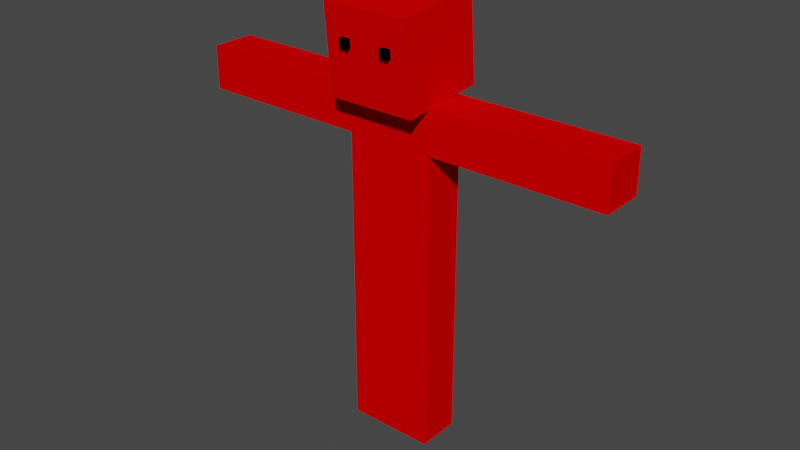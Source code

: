 # Source: mistake.blend  (saved by Blender 2.83.18; exported with 4.5.12 LTS)
import bpy
from mathutils import Matrix  # noqa: F401  (used for matrix-valued properties, if any)

bpy.ops.wm.read_factory_settings(use_empty=True)
scene = bpy.context.scene
scene.name = 'Scene'

# ---- collections
col_collection = bpy.data.collections.new('Collection'); scene.collection.children.link(col_collection)

# ---- materials (node trees are filled in below, after node groups)
mat_main_color = bpy.data.materials.new('Main Color')
mat_main_color.use_transparent_shadow = False
mat_main_color.diffuse_color = (0.8, 0.0, 0.0007612, 1.0)
mat_main_color.roughness = 0.8
mat_eyecolor = bpy.data.materials.new('EyeColor')
mat_eyecolor.use_transparent_shadow = False
mat_eyecolor.diffuse_color = (0.0, 0.0, 0.0, 1.0)
mat_eyecolor.roughness = 0.0

# ---- material node trees

# ---- world
world_world = bpy.data.worlds.new('World'); scene.world = world_world
world_world.use_nodes = True; world_world.node_tree.nodes.clear()
_N = world_world.node_tree.nodes; _L = world_world.node_tree.links
n0 = _N.new('ShaderNodeOutputWorld'); n0.name = 'World Output'; n0.location = (300, 300)
n1 = _N.new('ShaderNodeBackground'); n1.name = 'Background'; n1.location = (10, 300)
n1.inputs[0].default_value = (0.05088, 0.05088, 0.05088, 1.0)
_L.new(n1.outputs[0], n0.inputs[0])
n0.is_active_output = True
world_world.color = (0.05088, 0.05088, 0.05088)
world_world.use_sun_shadow = False
world_world.sun_shadow_jitter_overblur = 0.0

# ---- meshes
me_cube_001 = bpy.data.meshes.new('Cube.001')
me_cube_001.from_pydata([(-1.0, -1.0, -1.0), (-1.0, -1.0, 1.0), (-1.0, 1.0, -1.0), (-1.0, 1.0, 1.0), (1.0, -1.0, -1.0), (1.0, -1.0, 1.0), (1.0, 1.0, -1.0), (1.0, 1.0, 1.0)], [], [(0, 1, 3, 2), (2, 3, 7, 6), (6, 7, 5, 4), (4, 5, 1, 0), (2, 6, 4, 0), (7, 3, 1, 5)])
_uv = me_cube_001.uv_layers.new(name='UVMap')
_uv.uv.foreach_set('vector', [0.375, 0.0, 0.625, 0.0, 0.625, 0.25, 0.375, 0.25, 0.375, 0.25, 0.625, 0.25, 0.625, 0.5, 0.375, 0.5, 0.375, 0.5, 0.625, 0.5, 0.625, 0.75, 0.375, 0.75, 0.375, 0.75, 0.625, 0.75, 0.625, 1.0, 0.375, 1.0, 0.125, 0.5, 0.375, 0.5, 0.375, 0.75, 0.125, 0.75, 0.625, 0.5, 0.875, 0.5, 0.875, 0.75, 0.625, 0.75])
me_cube_001.materials.append(mat_main_color)
me_cube_001.use_remesh_fix_poles = True
me_cube_001.use_remesh_preserve_attributes = False
me_cube_001.use_mirror_vertex_groups = False
me_cube_001.update()
me_cube_002 = bpy.data.meshes.new('Cube.002')
me_cube_002.from_pydata([(-1.0, -1.0, -1.0), (-1.0, -1.0, 1.0), (-1.0, 1.0, -1.0), (-1.0, 1.0, 1.0), (1.0, -1.0, -1.0), (1.0, -1.0, 1.0), (1.0, 1.0, -1.0), (1.0, 1.0, 1.0)], [], [(0, 1, 3, 2), (2, 3, 7, 6), (6, 7, 5, 4), (4, 5, 1, 0), (2, 6, 4, 0), (7, 3, 1, 5)])
_uv = me_cube_002.uv_layers.new(name='UVMap')
_uv.uv.foreach_set('vector', [0.375, 0.0, 0.625, 0.0, 0.625, 0.25, 0.375, 0.25, 0.375, 0.25, 0.625, 0.25, 0.625, 0.5, 0.375, 0.5, 0.375, 0.5, 0.625, 0.5, 0.625, 0.75, 0.375, 0.75, 0.375, 0.75, 0.625, 0.75, 0.625, 1.0, 0.375, 1.0, 0.125, 0.5, 0.375, 0.5, 0.375, 0.75, 0.125, 0.75, 0.625, 0.5, 0.875, 0.5, 0.875, 0.75, 0.625, 0.75])
me_cube_002.materials.append(mat_main_color)
me_cube_002.use_remesh_fix_poles = True
me_cube_002.use_remesh_preserve_attributes = False
me_cube_002.use_mirror_vertex_groups = False
me_cube_002.update()
me_cube_003 = bpy.data.meshes.new('Cube.003')
me_cube_003.from_pydata([(-1.0, -1.0, -1.0), (-1.0, -1.0, 1.0), (-1.0, 1.0, -1.0), (-1.0, 1.0, 1.0), (1.0, -1.0, -1.0), (1.0, -1.0, 1.0), (1.0, 1.0, -1.0), (1.0, 1.0, 1.0)], [], [(0, 1, 3, 2), (2, 3, 7, 6), (6, 7, 5, 4), (4, 5, 1, 0), (2, 6, 4, 0), (7, 3, 1, 5)])
_uv = me_cube_003.uv_layers.new(name='UVMap')
_uv.uv.foreach_set('vector', [0.375, 0.0, 0.625, 0.0, 0.625, 0.25, 0.375, 0.25, 0.375, 0.25, 0.625, 0.25, 0.625, 0.5, 0.375, 0.5, 0.375, 0.5, 0.625, 0.5, 0.625, 0.75, 0.375, 0.75, 0.375, 0.75, 0.625, 0.75, 0.625, 1.0, 0.375, 1.0, 0.125, 0.5, 0.375, 0.5, 0.375, 0.75, 0.125, 0.75, 0.625, 0.5, 0.875, 0.5, 0.875, 0.75, 0.625, 0.75])
me_cube_003.materials.append(mat_main_color)
me_cube_003.use_remesh_fix_poles = True
me_cube_003.use_remesh_preserve_attributes = False
me_cube_003.use_mirror_vertex_groups = False
me_cube_003.update()
me_cube_004 = bpy.data.meshes.new('Cube.004')
me_cube_004.from_pydata([(-1.0, -1.0, -1.0), (-1.0, -1.0, 1.0), (-1.0, 1.0, -1.0), (-1.0, 1.0, 1.0), (1.0, -1.0, -1.0), (1.0, -1.0, 1.0), (1.0, 1.0, -1.0), (1.0, 1.0, 1.0)], [], [(0, 1, 3, 2), (2, 3, 7, 6), (6, 7, 5, 4), (4, 5, 1, 0), (2, 6, 4, 0), (7, 3, 1, 5)])
_uv = me_cube_004.uv_layers.new(name='UVMap')
_uv.uv.foreach_set('vector', [0.375, 0.0, 0.625, 0.0, 0.625, 0.25, 0.375, 0.25, 0.375, 0.25, 0.625, 0.25, 0.625, 0.5, 0.375, 0.5, 0.375, 0.5, 0.625, 0.5, 0.625, 0.75, 0.375, 0.75, 0.375, 0.75, 0.625, 0.75, 0.625, 1.0, 0.375, 1.0, 0.125, 0.5, 0.375, 0.5, 0.375, 0.75, 0.125, 0.75, 0.625, 0.5, 0.875, 0.5, 0.875, 0.75, 0.625, 0.75])
me_cube_004.materials.append(mat_main_color)
me_cube_004.use_remesh_fix_poles = True
me_cube_004.use_remesh_preserve_attributes = False
me_cube_004.use_mirror_vertex_groups = False
me_cube_004.update()
me_cube_005 = bpy.data.meshes.new('Cube.005')
me_cube_005.from_pydata([(-1.0, -1.0, -1.0), (-1.0, -1.0, 1.0), (-1.0, 1.0, -1.0), (-1.0, 1.0, 1.0), (1.0, -1.0, -1.0), (1.0, -1.0, 1.0), (1.0, 1.0, -1.0), (1.0, 1.0, 1.0)], [], [(0, 1, 3, 2), (2, 3, 7, 6), (6, 7, 5, 4), (4, 5, 1, 0), (2, 6, 4, 0), (7, 3, 1, 5)])
_uv = me_cube_005.uv_layers.new(name='UVMap')
_uv.uv.foreach_set('vector', [0.375, 0.0, 0.625, 0.0, 0.625, 0.25, 0.375, 0.25, 0.375, 0.25, 0.625, 0.25, 0.625, 0.5, 0.375, 0.5, 0.375, 0.5, 0.625, 0.5, 0.625, 0.75, 0.375, 0.75, 0.375, 0.75, 0.625, 0.75, 0.625, 1.0, 0.375, 1.0, 0.125, 0.5, 0.375, 0.5, 0.375, 0.75, 0.125, 0.75, 0.625, 0.5, 0.875, 0.5, 0.875, 0.75, 0.625, 0.75])
me_cube_005.materials.append(mat_main_color)
me_cube_005.use_remesh_fix_poles = True
me_cube_005.use_remesh_preserve_attributes = False
me_cube_005.use_mirror_vertex_groups = False
me_cube_005.update()
me_cube_006 = bpy.data.meshes.new('Cube.006')
me_cube_006.from_pydata([(-1.0, -1.0, -1.0), (-1.0, -1.0, 1.0), (-1.0, 1.0, -1.0), (-1.0, 1.0, 1.0), (1.0, -1.0, -1.0), (1.0, -1.0, 1.0), (1.0, 1.0, -1.0), (1.0, 1.0, 1.0)], [], [(0, 1, 3, 2), (2, 3, 7, 6), (6, 7, 5, 4), (4, 5, 1, 0), (2, 6, 4, 0), (7, 3, 1, 5)])
_uv = me_cube_006.uv_layers.new(name='UVMap')
_uv.uv.foreach_set('vector', [0.375, 0.0, 0.625, 0.0, 0.625, 0.25, 0.375, 0.25, 0.375, 0.25, 0.625, 0.25, 0.625, 0.5, 0.375, 0.5, 0.375, 0.5, 0.625, 0.5, 0.625, 0.75, 0.375, 0.75, 0.375, 0.75, 0.625, 0.75, 0.625, 1.0, 0.375, 1.0, 0.125, 0.5, 0.375, 0.5, 0.375, 0.75, 0.125, 0.75, 0.625, 0.5, 0.875, 0.5, 0.875, 0.75, 0.625, 0.75])
me_cube_006.materials.append(mat_main_color)
me_cube_006.use_remesh_fix_poles = True
me_cube_006.use_remesh_preserve_attributes = False
me_cube_006.use_mirror_vertex_groups = False
me_cube_006.update()
me_cube = bpy.data.meshes.new('Cube')
me_cube.from_pydata([(-1.0, -1.0, -1.0), (-1.0, -1.0, 1.0), (-1.0, 1.0, -1.0), (-1.0, 1.0, 1.0), (1.0, -1.0, -1.0), (1.0, -1.0, 1.0), (1.0, 1.0, -1.0), (1.0, 1.0, 1.0)], [], [(0, 1, 3, 2), (2, 3, 7, 6), (6, 7, 5, 4), (4, 5, 1, 0), (2, 6, 4, 0), (7, 3, 1, 5)])
_uv = me_cube.uv_layers.new(name='UVMap')
_uv.uv.foreach_set('vector', [0.375, 0.0, 0.625, 0.0, 0.625, 0.25, 0.375, 0.25, 0.375, 0.25, 0.625, 0.25, 0.625, 0.5, 0.375, 0.5, 0.375, 0.5, 0.625, 0.5, 0.625, 0.75, 0.375, 0.75, 0.375, 0.75, 0.625, 0.75, 0.625, 1.0, 0.375, 1.0, 0.125, 0.5, 0.375, 0.5, 0.375, 0.75, 0.125, 0.75, 0.625, 0.5, 0.875, 0.5, 0.875, 0.75, 0.625, 0.75])
me_cube.materials.append(mat_eyecolor)
me_cube.use_remesh_fix_poles = True
me_cube.use_remesh_preserve_attributes = False
me_cube.use_mirror_vertex_groups = False
me_cube.update()
me_cube_007 = bpy.data.meshes.new('Cube.007')
me_cube_007.from_pydata([(-1.0, -1.0, -1.0), (-1.0, -1.0, 1.0), (-1.0, 1.0, -1.0), (-1.0, 1.0, 1.0), (1.0, -1.0, -1.0), (1.0, -1.0, 1.0), (1.0, 1.0, -1.0), (1.0, 1.0, 1.0)], [], [(0, 1, 3, 2), (2, 3, 7, 6), (6, 7, 5, 4), (4, 5, 1, 0), (2, 6, 4, 0), (7, 3, 1, 5)])
_uv = me_cube_007.uv_layers.new(name='UVMap')
_uv.uv.foreach_set('vector', [0.375, 0.0, 0.625, 0.0, 0.625, 0.25, 0.375, 0.25, 0.375, 0.25, 0.625, 0.25, 0.625, 0.5, 0.375, 0.5, 0.375, 0.5, 0.625, 0.5, 0.625, 0.75, 0.375, 0.75, 0.375, 0.75, 0.625, 0.75, 0.625, 1.0, 0.375, 1.0, 0.125, 0.5, 0.375, 0.5, 0.375, 0.75, 0.125, 0.75, 0.625, 0.5, 0.875, 0.5, 0.875, 0.75, 0.625, 0.75])
me_cube_007.materials.append(mat_eyecolor)
me_cube_007.use_remesh_fix_poles = True
me_cube_007.use_remesh_preserve_attributes = False
me_cube_007.use_mirror_vertex_groups = False
me_cube_007.update()

# ---- objects
ob_head = bpy.data.objects.new('Head', me_cube_001)
ob_torso = bpy.data.objects.new('Torso', me_cube_002)
ob_leftarm = bpy.data.objects.new('LeftArm', me_cube_003)
ob_rightarm = bpy.data.objects.new('RightArm', me_cube_004)
ob_leftleg = bpy.data.objects.new('LeftLeg', me_cube_005)
ob_rightleg = bpy.data.objects.new('RightLeg', me_cube_006)
ob_rightarmsocket = bpy.data.objects.new('RightArmSocket', None)
ob_leftarmsocket = bpy.data.objects.new('LeftArmSocket', None)
ob_leftlegsocket = bpy.data.objects.new('LeftLegSocket', None)
ob_rightlegsocket = bpy.data.objects.new('RightLegSocket', None)
ob_headsocket = bpy.data.objects.new('HeadSocket', None)
ob_torsosocket = bpy.data.objects.new('TorsoSocket', None)
ob_righthandsocket = bpy.data.objects.new('RightHandSocket', None)
ob_lefthandsocket = bpy.data.objects.new('LeftHandSocket', None)
ob_righteye = bpy.data.objects.new('RightEye', me_cube)
ob_eyessocket = bpy.data.objects.new('EyesSocket', None)
ob_righteyesocket = bpy.data.objects.new('RightEyeSocket', None)
ob_lefteyesocket = bpy.data.objects.new('LeftEyeSocket', None)
ob_lefteye = bpy.data.objects.new('LeftEye', me_cube_007)
ob_camerasocket = bpy.data.objects.new('CameraSocket', None)
ob_badgimballocksolution = bpy.data.objects.new('BadGimbalLockSolution', None)
ob_container = bpy.data.objects.new('Container', None)
ob_test = bpy.data.objects.new('Test', None)
ob_headdefaultrotation = bpy.data.objects.new('HeadDefaultRotation', None)
ob_largeitemsocket = bpy.data.objects.new('LargeItemSocket', None)

# ---- transforms, parenting, visibility, modifiers, constraints
ob_head.parent = ob_headsocket
ob_head.location = (0.0, 0.0, 1.5)
ob_head.lineart.crease_threshold = 0.0
ob_torso.parent = ob_torsosocket
ob_torso.location = (0.0, 0.0, 2.0)
ob_torso.scale = (0.5004, 1.0, 2.0)
ob_torso.lineart.crease_threshold = 0.0
ob_leftarm.parent = ob_leftarmsocket
ob_leftarm.location = (0.0, 1.5, 0.0)
ob_leftarm.scale = (0.5004, 2.0, 0.5)
ob_leftarm.lineart.crease_threshold = 0.0
ob_rightarm.parent = ob_rightarmsocket
ob_rightarm.location = (0.0, -1.5, 0.0)
ob_rightarm.scale = (0.5, 2.0, 0.5)
ob_rightarm.lineart.crease_threshold = 0.0
ob_leftleg.parent = ob_leftlegsocket
ob_leftleg.location = (0.0, 0.0, -2.5)
ob_leftleg.scale = (0.5004, 0.5, 2.0)
ob_leftleg.lineart.crease_threshold = 0.0
ob_rightleg.parent = ob_rightlegsocket
ob_rightleg.location = (0.0, 0.0, -2.5)
ob_rightleg.scale = (0.5004, 0.5, 2.0)
ob_rightleg.lineart.crease_threshold = 0.0
ob_rightarmsocket.parent = ob_torsosocket
ob_rightarmsocket.location = (0.0, -1.5, 3.5)
ob_rightarmsocket.lineart.crease_threshold = 0.0
ob_leftarmsocket.parent = ob_torsosocket
ob_leftarmsocket.location = (0.0, 1.5, 3.5)
ob_leftarmsocket.lineart.crease_threshold = 0.0
ob_leftlegsocket.parent = ob_container
ob_leftlegsocket.location = (0.0, 0.5, 4.5)
ob_leftlegsocket.lineart.crease_threshold = 0.0
ob_rightlegsocket.parent = ob_container
ob_rightlegsocket.location = (0.0, -0.5, 4.5)
ob_rightlegsocket.lineart.crease_threshold = 0.0
ob_headsocket.parent = ob_headdefaultrotation
ob_headsocket.location = (0.0, 0.0, 0.0)
ob_headsocket.lineart.crease_threshold = 0.0
ob_torsosocket.parent = ob_badgimballocksolution
ob_torsosocket.location = (0.0, 0.0, 0.0)
ob_torsosocket.empty_display_type = 'ARROWS'
ob_torsosocket.lineart.crease_threshold = 0.0
ob_righthandsocket.parent = ob_rightarm
ob_righthandsocket.location = (-4.023e-07, -0.75, 0.0)
ob_righthandsocket.lineart.crease_threshold = 0.0
ob_lefthandsocket.parent = ob_leftarm
ob_lefthandsocket.location = (0.0, 0.75, 0.0)
ob_lefthandsocket.lineart.crease_threshold = 0.0
ob_righteye.parent = ob_righteyesocket
ob_righteye.location = (0.1, 0.0, 0.0)
ob_righteye.scale = (0.1, 0.1, 0.1)
ob_righteye.lineart.crease_threshold = 0.0
ob_eyessocket.parent = ob_head
ob_eyessocket.location = (1.0, 0.0, 0.25)
ob_eyessocket.lineart.crease_threshold = 0.0
ob_righteyesocket.parent = ob_eyessocket
ob_righteyesocket.location = (-0.1, -0.5, 0.0)
ob_righteyesocket.lineart.crease_threshold = 0.0
ob_lefteyesocket.parent = ob_eyessocket
ob_lefteyesocket.location = (-0.1, 0.5, 0.0)
ob_lefteyesocket.lineart.crease_threshold = 0.0
ob_lefteye.parent = ob_lefteyesocket
ob_lefteye.location = (0.1, 0.0, 0.0)
ob_lefteye.scale = (0.1, 0.1, 0.1)
ob_lefteye.lineart.crease_threshold = 0.0
ob_camerasocket.parent = ob_head
ob_camerasocket.location = (1.0, -2.674e-15, -0.5)
ob_camerasocket.rotation_euler = (-1.571, 3.142, -1.571)
ob_camerasocket.lineart.crease_threshold = 0.0
ob_badgimballocksolution.parent = ob_container
ob_badgimballocksolution.location = (0.0, 0.0, 4.0)
ob_badgimballocksolution.lineart.crease_threshold = 0.0
ob_container.parent = ob_test
ob_container.location = (0.0, 0.0, -1.0)
ob_container.rotation_euler = (0.0, 0.0, -1.571)
ob_container.scale = (0.2, 0.2, 0.2)
ob_container.lineart.crease_threshold = 0.0
ob_test.location = (0.0, 0.0, 0.0)
ob_test.lineart.crease_threshold = 0.0
ob_headdefaultrotation.parent = ob_torsosocket
ob_headdefaultrotation.location = (0.0, 0.0, 3.5)
ob_headdefaultrotation.rotation_euler = (0.0, 0.08727, 0.0)
ob_headdefaultrotation.lineart.crease_threshold = 0.0
ob_largeitemsocket.parent = ob_headsocket
ob_largeitemsocket.location = (10.0, 0.0, 0.0)
ob_largeitemsocket.lineart.crease_threshold = 0.0

# ---- collection membership
col_collection.objects.link(ob_head)
col_collection.objects.link(ob_torso)
col_collection.objects.link(ob_leftarm)
col_collection.objects.link(ob_rightarm)
col_collection.objects.link(ob_leftleg)
col_collection.objects.link(ob_rightleg)
col_collection.objects.link(ob_rightarmsocket)
col_collection.objects.link(ob_leftarmsocket)
col_collection.objects.link(ob_leftlegsocket)
col_collection.objects.link(ob_rightlegsocket)
col_collection.objects.link(ob_headsocket)
col_collection.objects.link(ob_torsosocket)
col_collection.objects.link(ob_righthandsocket)
col_collection.objects.link(ob_lefthandsocket)
col_collection.objects.link(ob_righteye)
col_collection.objects.link(ob_eyessocket)
col_collection.objects.link(ob_righteyesocket)
col_collection.objects.link(ob_lefteyesocket)
col_collection.objects.link(ob_lefteye)
col_collection.objects.link(ob_camerasocket)
col_collection.objects.link(ob_badgimballocksolution)
col_collection.objects.link(ob_container)
col_collection.objects.link(ob_test)
col_collection.objects.link(ob_headdefaultrotation)
col_collection.objects.link(ob_largeitemsocket)

# ---- scene / render settings (as saved in the file)
scene.frame_start = 1; scene.frame_end = 250; scene.frame_set(24)
scene.render.engine = 'BLENDER_EEVEE_NEXT'
scene.cycles.use_denoising = False
scene.cycles.samples = 128
scene.cycles.sampling_pattern = 'TABULATED_SOBOL'
scene.cycles.use_adaptive_sampling = False
scene.cycles.use_light_tree = False
scene.view_settings.view_transform = 'Filmic'
bpy.context.view_layer.update()

# ---- added for rendering (the .blend has no active camera and no usable light): camera, sun
cam_auto = bpy.data.cameras.new('AutoCamera')
cam_auto.lens = 50.0
cam_auto.sensor_width = 36.0
cam_auto.clip_end = 1000.0
ob_auto_camera = bpy.data.objects.new('AutoCamera', cam_auto)
scene.collection.objects.link(ob_auto_camera)
ob_auto_camera.location = (2.65874, -3.22093, 2.13476)
ob_auto_camera.rotation_euler = (1.09748, -7.21219e-08, 0.694738)
scene.camera = ob_auto_camera
light_auto_sun = bpy.data.lights.new('AutoSun', 'SUN')
light_auto_sun.energy = 3.0
light_auto_sun.angle = 0.0523599
ob_auto_sun = bpy.data.objects.new('AutoSun', light_auto_sun)
scene.collection.objects.link(ob_auto_sun)
ob_auto_sun.rotation_euler = (0.872665, 0.174533, 0.523599)
bpy.context.view_layer.update()
